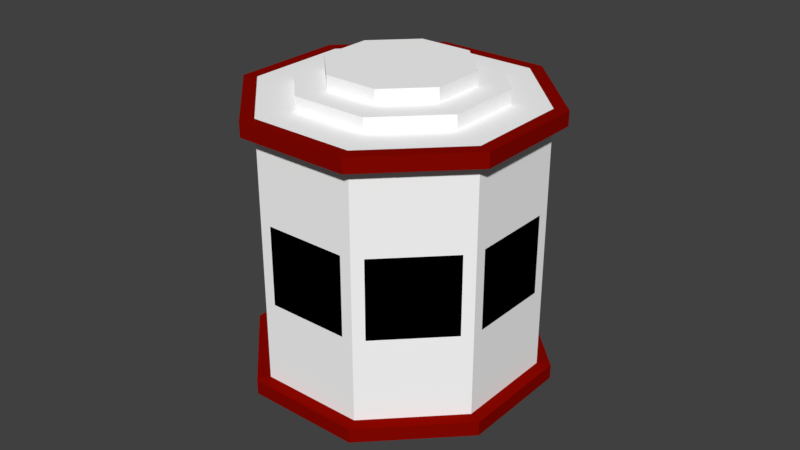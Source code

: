 # Source: Octagonal_Core.blend  (saved by Blender 2.79.0; exported with 4.5.12 LTS)
import bpy
from mathutils import Matrix  # noqa: F401  (used for matrix-valued properties, if any)

bpy.ops.wm.read_factory_settings(use_empty=True)
scene = bpy.context.scene
scene.name = 'Scene'

# ---- collections
col_collection_1 = bpy.data.collections.new('Collection 1'); scene.collection.children.link(col_collection_1)

# ---- materials (node trees are filled in below, after node groups)
mat_octa_mat_01 = bpy.data.materials.new('Octa Mat 01')
mat_octa_mat_01.alpha_threshold = 0.0
mat_octa_mat_01.use_transparent_shadow = False
mat_octa_mat_01.diffuse_color = (1.0, 1.0, 1.0, 1.0)
mat_octa_mat_01.roughness = 0.5
mat_octa_mat_02 = bpy.data.materials.new('Octa Mat 02')
mat_octa_mat_02.alpha_threshold = 0.0
mat_octa_mat_02.use_transparent_shadow = False
mat_octa_mat_02.diffuse_color = (0.0, 0.0, 0.0, 1.0)
mat_octa_mat_02.roughness = 0.5
mat_octa_mat_03 = bpy.data.materials.new('Octa Mat 03')
mat_octa_mat_03.alpha_threshold = 0.0
mat_octa_mat_03.use_transparent_shadow = False
mat_octa_mat_03.diffuse_color = (0.2462, 0.002224, 0.0, 1.0)
mat_octa_mat_03.roughness = 0.5

# ---- material node trees

# ---- world
world_world = bpy.data.worlds.new('World'); scene.world = world_world
world_world.color = (0.05088, 0.05088, 0.05088)
world_world.use_sun_shadow = False
world_world.sun_shadow_jitter_overblur = 0.0
world_world.cycles.sampling_method = 'MANUAL'

# ---- meshes
me_cylinder = bpy.data.meshes.new('Cylinder')
me_cylinder.from_pydata([(0.0, 1.0, -0.894), (0.0, 1.0, 0.894), (0.7071, 0.7071, -0.894), (0.7071, 0.7071, 0.894), (1.0, -4.371e-08, -0.894), (1.0, -4.371e-08, 0.894), (0.7071, -0.7071, -0.894), (0.7071, -0.7071, 0.894), (-8.742e-08, -1.0, -0.894), (-8.742e-08, -1.0, 0.894), (-0.7071, -0.7071, -0.894), (-0.7071, -0.7071, 0.894), (-1.0, 1.192e-08, -0.894), (-1.0, 1.192e-08, 0.894), (-0.7071, 0.7071, -0.894), (-0.7071, 0.7071, 0.894), (0.0, 0.7835, -1.0), (0.554, 0.554, -1.0), (0.517, 0.517, 1.0), (0.0, 0.7311, 1.0), (0.7835, -4.022e-08, -1.0), (0.7311, -3.937e-08, 1.0), (0.554, -0.554, -1.0), (0.517, -0.517, 1.0), (-6.996e-08, -0.7835, -1.0), (-6.574e-08, -0.7311, 1.0), (-0.554, -0.554, -1.0), (-0.517, -0.517, 1.0), (-0.7835, 1.192e-08, -1.0), (-0.7311, 1.192e-08, 1.0), (-0.554, 0.554, -1.0), (-0.517, 0.517, 1.0), (0.0, 1.0, -0.3704), (0.7071, 0.7071, -0.3704), (0.7071, 0.7071, 0.3704), (0.0, 1.0, 0.3704), (1.0, -4.371e-08, -0.3704), (1.0, -4.371e-08, 0.3704), (0.7071, -0.7071, -0.3704), (0.7071, -0.7071, 0.3704), (-8.742e-08, -1.0, -0.3704), (-8.742e-08, -1.0, 0.3704), (-0.7071, -0.7071, -0.3704), (-0.7071, -0.7071, 0.3704), (-1.0, 1.192e-08, -0.3704), (-1.0, 1.192e-08, 0.3704), (-0.7071, 0.7071, -0.3704), (-0.7071, 0.7071, 0.3704), (0.07708, 0.9681, -0.2897), (0.07708, 0.9681, 0.2897), (0.63, 0.739, 0.2897), (0.63, 0.739, -0.2897), (0.739, 0.63, -0.2897), (0.739, 0.63, 0.2897), (0.9681, 0.07708, 0.2897), (0.9681, 0.07708, -0.2897), (0.9681, -0.07708, -0.2897), (0.9681, -0.07708, 0.2897), (0.739, -0.63, 0.2897), (0.739, -0.63, -0.2897), (0.63, -0.739, -0.2897), (0.63, -0.739, 0.2897), (0.07708, -0.9681, 0.2897), (0.07708, -0.9681, -0.2897), (-0.07708, -0.9681, -0.2897), (-0.07708, -0.9681, 0.2897), (-0.63, -0.739, 0.2897), (-0.63, -0.739, -0.2897), (-0.739, -0.63, -0.2897), (-0.739, -0.63, 0.2897), (-0.9681, -0.07708, 0.2897), (-0.9681, -0.07708, -0.2897), (-0.9681, 0.07708, -0.2897), (-0.9681, 0.07708, 0.2897), (-0.739, 0.63, 0.2897), (-0.739, 0.63, -0.2897), (-0.63, 0.739, -0.2897), (-0.63, 0.739, 0.2897), (-0.07708, 0.9681, 0.2897), (-0.07708, 0.9681, -0.2897), (0.03682, 0.8709, -0.2897), (0.03682, 0.8709, 0.2897), (0.5898, 0.6418, -0.2897), (0.5898, 0.6418, 0.2897), (0.6418, 0.5898, 0.2897), (0.6418, 0.5898, -0.2897), (0.8709, 0.03682, -0.2897), (0.8709, 0.03682, 0.2897), (0.8709, -0.03682, 0.2897), (0.8709, -0.03682, -0.2897), (0.6418, -0.5898, -0.2897), (0.6418, -0.5898, 0.2897), (0.5898, -0.6418, 0.2897), (0.5898, -0.6418, -0.2897), (0.03682, -0.8709, -0.2897), (0.03682, -0.8709, 0.2897), (-0.03682, -0.8709, 0.2897), (-0.03682, -0.8709, -0.2897), (-0.5898, -0.6418, -0.2897), (-0.5898, -0.6418, 0.2897), (-0.6418, -0.5898, 0.2897), (-0.6418, -0.5898, -0.2897), (-0.8709, -0.03682, -0.2897), (-0.8709, -0.03682, 0.2897), (-0.8709, 0.03682, 0.2897), (-0.8709, 0.03682, -0.2897), (-0.6418, 0.5898, -0.2897), (-0.6418, 0.5898, 0.2897), (-0.5898, 0.6418, 0.2897), (-0.5898, 0.6418, -0.2897), (-0.03682, 0.8709, -0.2897), (-0.03682, 0.8709, 0.2897), (0.7778, 0.7778, 1.0), (-2.794e-08, 1.1, 1.0), (1.1, -1.977e-08, 1.0), (0.7778, -0.7778, 1.0), (-6.45e-08, -1.1, 1.0), (-0.7778, -0.7778, 1.0), (-1.1, -1.818e-08, 1.0), (-0.7778, 0.7778, 1.0), (0.7778, 0.7778, 0.894), (-2.794e-08, 1.1, 0.894), (1.1, -1.977e-08, 0.894), (0.7778, -0.7778, 0.894), (-6.45e-08, -1.1, 0.894), (-0.7778, -0.7778, 0.894), (-1.1, -1.818e-08, 0.894), (-0.7778, 0.7778, 0.894), (-2.682e-08, 1.1, -1.0), (0.7778, 0.7778, -1.0), (1.1, -1.903e-08, -1.0), (0.7778, -0.7778, -1.0), (-6.338e-08, -1.1, -1.0), (-0.7778, -0.7778, -1.0), (-1.1, -1.743e-08, -1.0), (-0.7778, 0.7778, -1.0), (-2.682e-08, 1.1, -0.894), (0.7778, 0.7778, -0.894), (1.1, -1.903e-08, -0.894), (0.7778, -0.7778, -0.894), (-6.338e-08, -1.1, -0.894), (-0.7778, -0.7778, -0.894), (-1.1, -1.743e-08, -0.894), (-0.7778, 0.7778, -0.894), (0.7071, 0.7071, 1.0), (0.0, 1.0, 1.0), (1.0, -4.371e-08, 1.0), (0.7071, -0.7071, 1.0), (-8.742e-08, -1.0, 1.0), (-0.7071, -0.7071, 1.0), (-1.0, 1.192e-08, 1.0), (-0.7071, 0.7071, 1.0), (0.3639, 0.3639, 1.1), (3.492e-09, 0.5146, 1.1), (0.5146, -3.239e-08, 1.1), (0.3639, -0.3639, 1.1), (-4.13e-08, -0.5146, 1.1), (-0.3639, -0.3639, 1.1), (-0.5146, 1.891e-08, 1.1), (-0.3639, 0.3639, 1.1), (0.517, 0.517, 1.1), (0.0, 0.7311, 1.1), (0.7311, -3.937e-08, 1.1), (0.517, -0.517, 1.1), (-6.574e-08, -0.7311, 1.1), (-0.517, -0.517, 1.1), (-0.7311, 1.192e-08, 1.1), (-0.517, 0.517, 1.1), (0.3639, 0.3639, 1.2), (7.47e-09, 0.5146, 1.2), (0.5146, -3.239e-08, 1.2), (0.3639, -0.3639, 1.2), (-3.732e-08, -0.5146, 1.2), (-0.3639, -0.3639, 1.2), (-0.5146, 1.891e-08, 1.2), (-0.3639, 0.3639, 1.2), (0.0, 1.0, -1.0), (0.7071, 0.7071, -1.0), (1.0, -4.371e-08, -1.0), (0.7071, -0.7071, -1.0), (-8.742e-08, -1.0, -1.0), (-0.7071, -0.7071, -1.0), (-1.0, 1.192e-08, -1.0), (-0.7071, 0.7071, -1.0), (1.423e-08, 0.567, -0.6871), (0.401, 0.401, -0.6871), (0.567, -2.975e-08, -0.6871), (0.401, -0.401, -0.6871), (-3.478e-08, -0.567, -0.6871), (-0.401, -0.401, -0.6871), (-0.567, 1.891e-08, -0.6871), (-0.401, 0.401, -0.6871), (1.074e-08, 0.7835, -0.6871), (0.554, 0.554, -0.6871), (0.7835, -4.022e-08, -0.6871), (0.554, -0.554, -0.6871), (-5.923e-08, -0.7835, -0.6871), (-0.554, -0.554, -0.6871), (-0.7835, 1.192e-08, -0.6871), (-0.554, 0.554, -0.6871), (4.32e-08, 0.567, -1.129), (0.401, 0.401, -1.129), (0.567, -2.975e-08, -1.129), (0.401, -0.401, -1.129), (-5.82e-09, -0.567, -1.129), (-0.401, -0.401, -1.129), (-0.567, 1.891e-08, -1.129), (-0.401, 0.401, -1.129)], [], [(63, 60, 93, 94), (54, 55, 86, 87), (74, 75, 106, 107), (60, 61, 92, 93), (53, 54, 87, 84), (73, 74, 107, 104), (19, 31, 167, 161), (55, 52, 85, 86), (75, 72, 105, 106), (30, 16, 192, 199), (14, 0, 136, 143), (146, 147, 115, 114), (6, 8, 140, 139), (15, 13, 126, 127), (177, 176, 128, 129), (7, 5, 122, 123), (176, 183, 135, 128), (148, 149, 117, 116), (179, 178, 130, 131), (13, 11, 125, 126), (12, 14, 143, 142), (150, 151, 119, 118), (4, 6, 139, 138), (144, 146, 114, 112), (181, 180, 132, 133), (5, 3, 120, 122), (32, 33, 2, 0), (34, 35, 1, 3), (33, 36, 4, 2), (37, 34, 3, 5), (36, 38, 6, 4), (39, 37, 5, 7), (38, 40, 8, 6), (41, 39, 7, 9), (40, 42, 10, 8), (43, 41, 9, 11), (42, 44, 12, 10), (45, 43, 11, 13), (44, 46, 14, 12), (47, 45, 13, 15), (46, 32, 0, 14), (35, 47, 15, 1), (32, 35, 49, 48), (35, 34, 50, 49), (34, 33, 51, 50), (33, 32, 48, 51), (33, 34, 53, 52), (34, 37, 54, 53), (37, 36, 55, 54), (36, 33, 52, 55), (36, 37, 57, 56), (37, 39, 58, 57), (39, 38, 59, 58), (38, 36, 56, 59), (38, 39, 61, 60), (39, 41, 62, 61), (41, 40, 63, 62), (40, 38, 60, 63), (40, 41, 65, 64), (41, 43, 66, 65), (43, 42, 67, 66), (42, 40, 64, 67), (42, 43, 69, 68), (43, 45, 70, 69), (45, 44, 71, 70), (44, 42, 68, 71), (44, 45, 73, 72), (45, 47, 74, 73), (47, 46, 75, 74), (46, 44, 72, 75), (46, 47, 77, 76), (47, 35, 78, 77), (35, 32, 79, 78), (32, 46, 76, 79), (80, 81, 83, 82), (85, 84, 87, 86), (89, 88, 91, 90), (93, 92, 95, 94), (97, 96, 99, 98), (101, 100, 103, 102), (105, 104, 107, 106), (109, 108, 111, 110), (61, 62, 95, 92), (68, 69, 100, 101), (48, 49, 81, 80), (62, 63, 94, 95), (71, 68, 101, 102), (51, 48, 80, 82), (69, 70, 103, 100), (49, 50, 83, 81), (76, 77, 108, 109), (56, 57, 88, 89), (70, 71, 102, 103), (50, 51, 82, 83), (79, 76, 109, 110), (59, 56, 89, 90), (77, 78, 111, 108), (57, 58, 91, 88), (64, 65, 96, 97), (78, 79, 110, 111), (58, 59, 90, 91), (67, 64, 97, 98), (65, 66, 99, 96), (72, 73, 104, 105), (52, 53, 84, 85), (66, 67, 98, 99), (120, 121, 113, 112), (122, 120, 112, 114), (123, 122, 114, 115), (124, 123, 115, 116), (125, 124, 116, 117), (126, 125, 117, 118), (127, 126, 118, 119), (121, 127, 119, 113), (151, 145, 113, 119), (145, 144, 112, 113), (9, 7, 123, 124), (1, 15, 127, 121), (149, 150, 118, 117), (3, 1, 121, 120), (11, 9, 124, 125), (147, 148, 116, 115), (136, 137, 129, 128), (137, 138, 130, 129), (138, 139, 131, 130), (139, 140, 132, 131), (140, 141, 133, 132), (141, 142, 134, 133), (142, 143, 135, 134), (143, 136, 128, 135), (182, 181, 133, 134), (0, 2, 137, 136), (8, 10, 141, 140), (180, 179, 131, 132), (2, 4, 138, 137), (178, 177, 129, 130), (183, 182, 134, 135), (10, 12, 142, 141), (19, 18, 144, 145), (18, 21, 146, 144), (21, 23, 147, 146), (23, 25, 148, 147), (25, 27, 149, 148), (27, 29, 150, 149), (29, 31, 151, 150), (31, 19, 145, 151), (159, 158, 174, 175), (29, 27, 165, 166), (25, 23, 163, 164), (21, 18, 160, 162), (31, 29, 166, 167), (27, 25, 164, 165), (23, 21, 162, 163), (18, 19, 161, 160), (153, 152, 160, 161), (152, 154, 162, 160), (154, 155, 163, 162), (155, 156, 164, 163), (156, 157, 165, 164), (157, 158, 166, 165), (158, 159, 167, 166), (159, 153, 161, 167), (168, 169, 175, 174, 173, 172, 171, 170), (157, 156, 172, 173), (155, 154, 170, 171), (152, 153, 169, 168), (153, 159, 175, 169), (158, 157, 173, 174), (156, 155, 171, 172), (154, 152, 168, 170), (17, 16, 176, 177), (20, 17, 177, 178), (22, 20, 178, 179), (24, 22, 179, 180), (26, 24, 180, 181), (28, 26, 181, 182), (30, 28, 182, 183), (16, 30, 183, 176), (190, 191, 207, 206), (26, 28, 198, 197), (22, 24, 196, 195), (17, 20, 194, 193), (28, 30, 199, 198), (24, 26, 197, 196), (20, 22, 195, 194), (16, 17, 193, 192), (185, 184, 192, 193), (186, 185, 193, 194), (187, 186, 194, 195), (188, 187, 195, 196), (189, 188, 196, 197), (190, 189, 197, 198), (191, 190, 198, 199), (184, 191, 199, 192), (200, 201, 202, 203, 204, 205, 206, 207), (188, 189, 205, 204), (186, 187, 203, 202), (184, 185, 201, 200), (191, 184, 200, 207), (189, 190, 206, 205), (187, 188, 204, 203), (185, 186, 202, 201)])
me_cylinder.polygons.foreach_set('material_index', [1, 1, 1, 1, 1, 1, 0, 1, 1, 0, 2, 2, 2, 2, 2, 2, 2, 2, 2, 2, 2, 2, 2, 2, 2, 2, 0, 0, 0, 0, 0, 0, 0, 0, 0, 0, 0, 0, 0, 0, 0, 0, 0, 0, 0, 0, 0, 0, 0, 0, 0, 0, 0, 0, 0, 0, 0, 0, 0, 0, 0, 0, 0, 0, 0, 0, 0, 0, 0, 0, 0, 0, 0, 0, 1, 1, 1, 1, 1, 1, 1, 1, 1, 1, 1, 1, 1, 1, 1, 1, 1, 1, 1, 1, 1, 1, 1, 1, 1, 1, 1, 1, 1, 1, 1, 1, 2, 2, 2, 2, 2, 2, 2, 2, 2, 2, 2, 2, 2, 2, 2, 2, 2, 2, 2, 2, 2, 2, 2, 2, 2, 2, 2, 2, 2, 2, 2, 2, 0, 0, 0, 0, 0, 0, 0, 0, 0, 0, 0, 0, 0, 0, 0, 0, 0, 0, 0, 0, 0, 0, 0, 0, 0, 0, 0, 0, 0, 0, 0, 0, 0, 0, 0, 0, 0, 0, 0, 0, 0, 0, 0, 0, 0, 0, 0, 0, 0, 0, 0, 0, 0, 0, 0, 0, 0, 0, 0, 0, 0, 0, 0, 0])
me_cylinder.materials.append(mat_octa_mat_01)
me_cylinder.materials.append(mat_octa_mat_02)
me_cylinder.materials.append(mat_octa_mat_03)
me_cylinder.use_remesh_preserve_volume = False
me_cylinder.use_remesh_preserve_attributes = False
me_cylinder.use_mirror_vertex_groups = False
me_cylinder.update()

# ---- objects
ob_octagon_core = bpy.data.objects.new('Octagon Core', me_cylinder)

# ---- transforms, parenting, visibility, modifiers, constraints
ob_octagon_core.location = (0.0, 0.0, 0.0)
ob_octagon_core.rotation_euler = (0.0, -0.0, 0.3927)
ob_octagon_core.lineart.crease_threshold = 0.0

# ---- collection membership
col_collection_1.objects.link(ob_octagon_core)

# ---- scene / render settings (as saved in the file)
scene.frame_start = 1; scene.frame_end = 250; scene.frame_set(1)
scene.render.engine = 'BLENDER_EEVEE_NEXT'
scene.render.resolution_percentage = 50
scene.render.dither_intensity = 0.0
scene.cycles.use_denoising = False
scene.cycles.samples = 128
scene.cycles.sampling_pattern = 'TABULATED_SOBOL'
scene.cycles.use_adaptive_sampling = False
scene.cycles.use_light_tree = False
scene.cycles.blur_glossy = 0.0
scene.cycles.sample_clamp_indirect = 0.0
scene.view_settings.view_transform = 'Standard'
bpy.context.view_layer.update()

# ---- added for rendering (the .blend has no active camera and no usable light): camera, sun
cam_auto = bpy.data.cameras.new('AutoCamera')
cam_auto.lens = 50.0
cam_auto.sensor_width = 36.0
cam_auto.clip_end = 1000.0
ob_auto_camera = bpy.data.objects.new('AutoCamera', cam_auto)
scene.collection.objects.link(ob_auto_camera)
ob_auto_camera.location = (4.33469, -5.20163, 3.50322)
ob_auto_camera.rotation_euler = (1.09748, -7.21219e-08, 0.694738)
scene.camera = ob_auto_camera
light_auto_sun = bpy.data.lights.new('AutoSun', 'SUN')
light_auto_sun.energy = 3.0
light_auto_sun.angle = 0.0523599
ob_auto_sun = bpy.data.objects.new('AutoSun', light_auto_sun)
scene.collection.objects.link(ob_auto_sun)
ob_auto_sun.rotation_euler = (0.872665, 0.174533, 0.523599)
bpy.context.view_layer.update()
